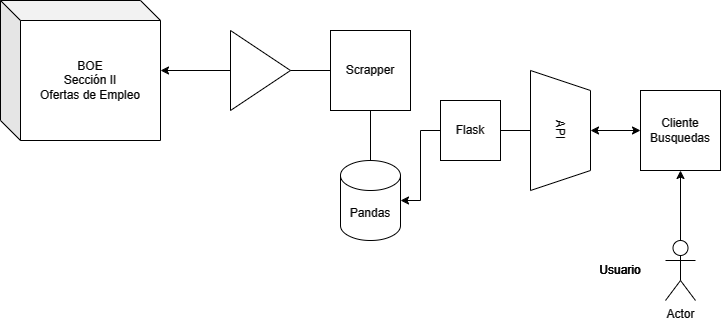

The diagram above was exported from draw.io. Its source (the exported page's mxGraphModel, read from the mxfile embedded in the PNG):
<mxGraphModel dx="1002" dy="535" grid="1" gridSize="10" guides="1" tooltips="1" connect="1" arrows="1" fold="1" page="1" pageScale="1" pageWidth="827" pageHeight="1169" math="0" shadow="0">
  <root>
    <mxCell id="0" />
    <mxCell id="1" parent="0" />
    <mxCell id="EchFQp4vu45QLIK8KoIZ-1" value="Scrapper" style="whiteSpace=wrap;html=1;aspect=fixed;labelBackgroundColor=none;" vertex="1" parent="1">
      <mxGeometry x="390" y="120" width="80" height="80" as="geometry" />
    </mxCell>
    <mxCell id="EchFQp4vu45QLIK8KoIZ-2" value="Pandas" style="shape=cylinder3;whiteSpace=wrap;html=1;boundedLbl=1;backgroundOutline=1;size=15;labelBackgroundColor=none;" vertex="1" parent="1">
      <mxGeometry x="400" y="250" width="60" height="80" as="geometry" />
    </mxCell>
    <mxCell id="EchFQp4vu45QLIK8KoIZ-3" value="" style="endArrow=none;html=1;rounded=0;entryX=0.5;entryY=1;entryDx=0;entryDy=0;exitX=0.5;exitY=0;exitDx=0;exitDy=0;exitPerimeter=0;labelBackgroundColor=none;fontColor=default;" edge="1" parent="1" source="EchFQp4vu45QLIK8KoIZ-2" target="EchFQp4vu45QLIK8KoIZ-1">
      <mxGeometry width="50" height="50" relative="1" as="geometry">
        <mxPoint x="460" y="310" as="sourcePoint" />
        <mxPoint x="510" y="260" as="targetPoint" />
      </mxGeometry>
    </mxCell>
    <mxCell id="EchFQp4vu45QLIK8KoIZ-4" value="BOE&lt;div&gt;Sección II&lt;/div&gt;&lt;div&gt;Ofertas de Empleo&lt;/div&gt;" style="shape=cube;whiteSpace=wrap;html=1;boundedLbl=1;backgroundOutline=1;darkOpacity=0.05;darkOpacity2=0.1;labelBackgroundColor=none;" vertex="1" parent="1">
      <mxGeometry x="60" y="90" width="160" height="140" as="geometry" />
    </mxCell>
    <mxCell id="EchFQp4vu45QLIK8KoIZ-5" value="" style="triangle;whiteSpace=wrap;html=1;labelBackgroundColor=none;" vertex="1" parent="1">
      <mxGeometry x="290" y="120" width="60" height="80" as="geometry" />
    </mxCell>
    <mxCell id="EchFQp4vu45QLIK8KoIZ-6" value="" style="endArrow=classic;html=1;rounded=0;exitX=0;exitY=0.5;exitDx=0;exitDy=0;labelBackgroundColor=none;fontColor=default;" edge="1" parent="1" source="EchFQp4vu45QLIK8KoIZ-5">
      <mxGeometry width="50" height="50" relative="1" as="geometry">
        <mxPoint x="390" y="300" as="sourcePoint" />
        <mxPoint x="220" y="160" as="targetPoint" />
      </mxGeometry>
    </mxCell>
    <mxCell id="EchFQp4vu45QLIK8KoIZ-7" value="" style="endArrow=none;html=1;rounded=0;exitX=1;exitY=0.5;exitDx=0;exitDy=0;entryX=0;entryY=0.5;entryDx=0;entryDy=0;labelBackgroundColor=none;fontColor=default;" edge="1" parent="1" source="EchFQp4vu45QLIK8KoIZ-5" target="EchFQp4vu45QLIK8KoIZ-1">
      <mxGeometry width="50" height="50" relative="1" as="geometry">
        <mxPoint x="390" y="300" as="sourcePoint" />
        <mxPoint x="340" y="240" as="targetPoint" />
      </mxGeometry>
    </mxCell>
    <mxCell id="EchFQp4vu45QLIK8KoIZ-8" value="API" style="shape=trapezoid;perimeter=trapezoidPerimeter;whiteSpace=wrap;html=1;fixedSize=1;rotation=90;labelBackgroundColor=none;" vertex="1" parent="1">
      <mxGeometry x="560" y="190" width="120" height="60" as="geometry" />
    </mxCell>
    <mxCell id="EchFQp4vu45QLIK8KoIZ-9" value="" style="edgeStyle=orthogonalEdgeStyle;rounded=0;orthogonalLoop=1;jettySize=auto;html=1;labelBackgroundColor=none;fontColor=default;" edge="1" parent="1" source="EchFQp4vu45QLIK8KoIZ-10" target="EchFQp4vu45QLIK8KoIZ-2">
      <mxGeometry relative="1" as="geometry" />
    </mxCell>
    <mxCell id="EchFQp4vu45QLIK8KoIZ-10" value="Flask" style="whiteSpace=wrap;html=1;aspect=fixed;labelBackgroundColor=none;" vertex="1" parent="1">
      <mxGeometry x="500" y="190" width="60" height="60" as="geometry" />
    </mxCell>
    <mxCell id="EchFQp4vu45QLIK8KoIZ-11" value="" style="endArrow=none;html=1;rounded=0;exitX=1;exitY=0.5;exitDx=0;exitDy=0;entryX=0.5;entryY=1;entryDx=0;entryDy=0;labelBackgroundColor=none;fontColor=default;" edge="1" parent="1" source="EchFQp4vu45QLIK8KoIZ-10" target="EchFQp4vu45QLIK8KoIZ-8">
      <mxGeometry width="50" height="50" relative="1" as="geometry">
        <mxPoint x="390" y="300" as="sourcePoint" />
        <mxPoint x="440" y="250" as="targetPoint" />
      </mxGeometry>
    </mxCell>
    <mxCell id="EchFQp4vu45QLIK8KoIZ-12" value="Cliente&lt;div&gt;Busquedas&lt;/div&gt;" style="whiteSpace=wrap;html=1;aspect=fixed;labelBackgroundColor=none;" vertex="1" parent="1">
      <mxGeometry x="700" y="180" width="80" height="80" as="geometry" />
    </mxCell>
    <mxCell id="EchFQp4vu45QLIK8KoIZ-13" value="" style="endArrow=classic;startArrow=classic;html=1;rounded=0;exitX=0.5;exitY=0;exitDx=0;exitDy=0;entryX=0;entryY=0.5;entryDx=0;entryDy=0;labelBackgroundColor=none;fontColor=default;" edge="1" parent="1" source="EchFQp4vu45QLIK8KoIZ-8" target="EchFQp4vu45QLIK8KoIZ-12">
      <mxGeometry width="50" height="50" relative="1" as="geometry">
        <mxPoint x="390" y="300" as="sourcePoint" />
        <mxPoint x="700" y="290" as="targetPoint" />
      </mxGeometry>
    </mxCell>
    <mxCell id="EchFQp4vu45QLIK8KoIZ-14" value="" style="endArrow=classic;html=1;rounded=0;entryX=0.5;entryY=1;entryDx=0;entryDy=0;exitX=0.5;exitY=0;exitDx=0;exitDy=0;exitPerimeter=0;labelBackgroundColor=none;fontColor=default;" edge="1" parent="1" target="EchFQp4vu45QLIK8KoIZ-12">
      <mxGeometry width="50" height="50" relative="1" as="geometry">
        <mxPoint x="740" y="330" as="sourcePoint" />
        <mxPoint x="440" y="250" as="targetPoint" />
      </mxGeometry>
    </mxCell>
    <mxCell id="EchFQp4vu45QLIK8KoIZ-15" value="Usuario" style="text;html=1;align=center;verticalAlign=middle;whiteSpace=wrap;rounded=0;labelBackgroundColor=none;" vertex="1" parent="1">
      <mxGeometry x="650" y="345" width="60" height="30" as="geometry" />
    </mxCell>
    <mxCell id="EchFQp4vu45QLIK8KoIZ-16" value="Actor" style="shape=umlActor;verticalLabelPosition=bottom;verticalAlign=top;html=1;outlineConnect=0;labelBackgroundColor=none;" vertex="1" parent="1">
      <mxGeometry x="725" y="330" width="30" height="60" as="geometry" />
    </mxCell>
    <mxCell id="EchFQp4vu45QLIK8KoIZ-17" value="Usuario" style="text;html=1;align=center;verticalAlign=middle;whiteSpace=wrap;rounded=0;labelBackgroundColor=none;" vertex="1" parent="1">
      <mxGeometry x="650" y="345" width="60" height="30" as="geometry" />
    </mxCell>
  </root>
</mxGraphModel>